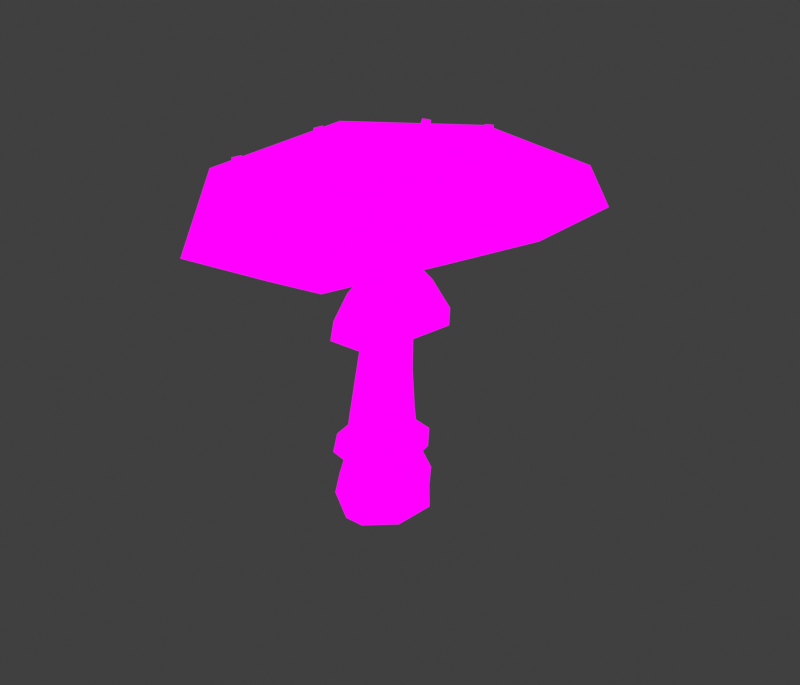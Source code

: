 # Source: Large_Fly_agaric.blend  (saved by Blender 4.1.24; exported with 4.5.12 LTS)
import bpy
from mathutils import Matrix  # noqa: F401  (used for matrix-valued properties, if any)

bpy.ops.wm.read_factory_settings(use_empty=True)
scene = bpy.context.scene
scene.name = 'Scene'

# ---- collections
col_collection = bpy.data.collections.new('Collection'); scene.collection.children.link(col_collection)

# ---- images (referenced by path relative to the original .blend; pixels are not part of the script)
import os
ASSET_DIR = os.environ.get("B2B_ASSET_DIR", "")  # directory of the original .blend (textures are referenced by path, not embedded)
HERE = os.path.dirname(os.path.abspath(__file__))  # packed textures are extracted next to this script under _unpacked/

def load_image(name, relpath, width, height, colorspace="sRGB"):
    """Load a texture the original file referenced (path relative to the .blend, or extracted next to this script)."""
    p = next((c for c in (os.path.join(HERE, relpath), os.path.join(ASSET_DIR, relpath)) if relpath and os.path.exists(c)), "")
    if p:
        img = bpy.data.images.load(p, check_existing=True)
        img.name = name
    else:  # same state as the original file: an image datablock whose file is absent (Cycles renders it pink)
        img = bpy.data.images.new(name, width, height)
        img.source = "FILE"
        img.filepath = "//" + (relpath or name)
    img.colorspace_settings.name = colorspace
    return img
img_img_8958_png_001 = load_image('IMG_8958.PNG.001', 'IMG_8958.PNG', 1024, 1024, 'sRGB')

# ---- materials (node trees are filled in below, after node groups)
mat_material_001 = bpy.data.materials.new('Material.001')
mat_material_001.use_transparent_shadow = False

# ---- material node trees
mat_material_001.use_nodes = True; mat_material_001.node_tree.nodes.clear()
_N = mat_material_001.node_tree.nodes; _L = mat_material_001.node_tree.links
n0 = _N.new('ShaderNodeBsdfPrincipled'); n0.name = 'Principled BSDF'; n0.location = (334, 138)
n0.inputs[2].default_value = 1.0
n1 = _N.new('ShaderNodeOutputMaterial'); n1.name = 'Material Output'; n1.location = (300, 300)
n2 = _N.new('ShaderNodeTexImage'); n2.name = 'Image Texture'; n2.location = (-328, 262)
n2.image = img_img_8958_png_001
_L.new(n2.outputs[0], n1.inputs[0])
n1.is_active_output = True

# ---- world
world_world = bpy.data.worlds.new('World'); scene.world = world_world
world_world.use_nodes = True; world_world.node_tree.nodes.clear()
_N = world_world.node_tree.nodes; _L = world_world.node_tree.links
n0 = _N.new('ShaderNodeOutputWorld'); n0.name = 'World Output'; n0.location = (300, 300)
n1 = _N.new('ShaderNodeBackground'); n1.name = 'Background'; n1.location = (10, 300)
n1.inputs[0].default_value = (0.05088, 0.05088, 0.05088, 1.0)
_L.new(n1.outputs[0], n0.inputs[0])
n0.is_active_output = True
world_world.color = (0.05088, 0.05088, 0.05088)
world_world.use_sun_shadow = False
world_world.sun_shadow_jitter_overblur = 0.0

# ---- meshes
me_cube_002 = bpy.data.meshes.new('Cube.002')
me_cube_002.from_pydata([(0.8483, 0.3864, -0.5798), (0.6749, 0.1515, 0.7799), (0.1625, -1.088, -0.5798), (0.142, -0.9939, 0.7799), (-0.1846, 0.9589, -0.5848), (-0.1975, 0.635, 0.7677), (-0.8705, -0.5154, -0.5848), (-0.7304, -0.5104, 0.7677), (0.2762, 0.4686, 4.28), (-0.06373, -0.2622, 4.195), (-0.2447, 0.7573, 4.217), (-0.5847, 0.02654, 4.14), (-0.7638, -0.1557, 2.422), (-0.3472, 0.7398, 2.429), (0.3498, 0.3535, 2.447), (-0.0668, -0.542, 2.438), (-0.5379, -1.169, 1.045), (0.5697, 0.2, 1.323), (0.8613, 0.2871, 1.054), (-0.7543, -0.4093, 1.308), (0.6067, -0.3811, -0.7435), (0.9043, 0.2946, 0.0715), (0.572, -0.5119, 0.7821), (0.1985, -1.223, 0.0715), (-0.435, -0.9341, -0.746), (-0.3941, -0.967, 0.7738), (-0.9011, -0.613, 0.0629), (-0.6405, 0.3101, -0.7485), (-0.6275, 0.1529, 0.7654), (-0.1953, 0.9041, 0.0629), (0.4011, 0.8631, -0.746), (0.3386, 0.6081, 0.7738), (0.2039, 0.04908, 4.25), (-0.3879, -0.2548, 4.151), (-0.5123, 0.4461, 4.169), (0.07953, 0.75, 4.262), (-0.682, -0.02993, 3.314), (-0.2876, 0.6702, 1.577), (0.2887, 0.4368, 3.399), (0.03851, -0.8047, 1.595), (-0.7662, -0.3587, 1.577), (-0.3104, 0.7688, 3.357), (0.5172, 0.2242, 1.595), (-0.08288, -0.362, 3.347), (-0.4934, -0.5167, 2.423), (0.07941, 0.7146, 2.438), (0.2722, -0.1667, 2.451), (-0.6862, 0.3645, 2.425), (-0.9813, -0.5712, 1.035), (0.1662, -1.207, 1.054), (0.073, -0.8678, 1.323), (-0.2862, 0.923, 1.035), (-0.2105, 0.7519, 4.905), (0.338, 0.448, 4.987), (-0.007817, -0.2953, 4.874), (-0.5563, 0.008655, 4.8), (0.7567, -0.5756, 0.05993), (-0.4845, -1.201, 0.0541), (-0.7544, 0.2619, 0.04828), (0.4867, 0.8869, 0.0541), (-0.02922, 0.02539, -1.09), (-0.6086, 0.4317, 3.331), (0.1427, 0.716, 4.974), (0.2153, -0.02489, 3.383), (0.05881, 0.7526, 3.386), (-0.4521, -0.3457, 3.319), (-0.4536, -0.7746, 1.586), (0.2045, 0.6401, 1.586), (0.4287, -0.3739, 1.598), (-0.6778, 0.2394, 1.574), (-0.2575, 0.6585, 1.308), (-0.3215, -0.2819, 4.826), (-0.4682, 0.4349, 4.848), (0.255, 0.03412, 4.953), (2.649, 1.372, 5.864), (2.691, 1.406, 7.116), (0.7565, -2.696, 5.631), (0.7992, -2.662, 6.879), (-0.6198, 3.188, 5.811), (-0.5771, 3.222, 7.106), (-2.512, -0.8794, 5.591), (-2.469, -0.8453, 6.855), (2.056, -0.8647, 5.939), (3.804, 1.856, 6.693), (2.108, -0.8232, 7.475), (1.101, -3.956, 6.593), (-1.09, -2.237, 5.194), (-1.038, -2.195, 6.69), (-3.57, -1.36, 6.7), (-1.929, 1.35, 5.686), (-1.877, 1.391, 7.341), (-0.8661, 4.452, 6.806), (1.217, 2.722, 5.647), (1.269, 2.763, 7.175), (3.333, -1.539, 7.02), (-1.745, -3.754, 5.982), (-3.099, 2.035, 7.021), (1.979, 4.25, 6.513), (0.6369, 0.4936, 6.073), (0.1255, 0.2918, 7.622), (0.2187, -0.4056, 5.946), (-0.08558, 0.8951, 5.98), (-0.5039, -0.004039, 5.854), (0.5059, -0.0007993, 6.038), (-0.1895, -0.3041, 5.843), (-0.3749, 0.4887, 5.922), (0.3205, 0.792, 5.998), (-0.4338, -0.8387, 1.315), (0.4179, 0.8852, 1.045), (0.2492, 0.6294, 1.315), (0.7289, -0.5793, 1.057), (0.4765, -0.4199, 1.326), (-0.8489, 0.2952, 1.032), (-0.661, 0.2106, 1.305), (-0.3834, 1.214, 4.365), (0.5964, 0.671, 4.482), (-0.02139, -0.6569, 4.318), (-1.001, -0.1139, 4.23), (0.2476, 1.15, 4.464), (-0.5818, -0.6329, 4.257), (-0.844, 0.6477, 4.295), (0.4481, -0.06837, 4.44), (-0.3791, 1.534, 3.691), (0.9807, 0.7806, 3.772), (0.1234, -1.062, 3.63), (-1.236, -0.3086, 3.584), (0.4966, 1.445, 3.777), (-0.6543, -1.029, 3.59), (-1.018, 0.7482, 3.649), (0.7749, -0.2455, 3.758), (-1.649, -3.108, 6.334), (-1.703, -3.224, 6.27), (-1.504, -3.188, 6.334), (-1.558, -3.304, 6.27), (-1.568, -3.13, 6.372), (-1.649, -3.303, 6.277), (-1.625, -2.96, 6.048), (-1.679, -3.076, 5.984), (-1.409, -3.08, 6.048), (-1.463, -3.196, 5.984), (-1.487, -2.954, 6.085), (-1.602, -3.202, 5.948), (0.1671, -0.4149, 7.508), (0.1141, -0.5395, 7.46), (0.3173, -0.4818, 7.49), (0.2643, -0.6064, 7.442), (0.2536, -0.4266, 7.534), (0.1749, -0.6117, 7.463), (0.1491, -0.2905, 7.213), (0.09613, -0.4151, 7.165), (0.3726, -0.3901, 7.186), (0.3196, -0.5147, 7.138), (0.2908, -0.27, 7.226), (0.178, -0.5352, 7.124), (-0.1118, 0.5782, 7.664), (-0.1734, 0.449, 7.665), (0.03212, 0.4959, 7.675), (-0.02951, 0.3667, 7.676), (-0.02585, 0.5691, 7.695), (-0.1174, 0.3772, 7.696), (-0.1344, 0.5897, 7.343), (-0.196, 0.4605, 7.343), (0.07979, 0.4672, 7.36), (0.01815, 0.338, 7.36), (0.007484, 0.6014, 7.351), (-0.1237, 0.3263, 7.352), (-0.7713, -0.3974, 7.376), (-0.8227, -0.5242, 7.332), (-0.6196, -0.4568, 7.346), (-0.671, -0.5835, 7.301), (-0.6829, -0.4048, 7.395), (-0.7591, -0.5931, 7.329), (-0.8103, -0.2761, 7.084), (-0.8616, -0.4028, 7.039), (-0.5845, -0.3644, 7.038), (-0.6359, -0.4911, 6.994), (-0.6684, -0.2487, 7.086), (-0.7777, -0.5185, 6.992), (0.1382, -3.116, 6.726), (0.07643, -3.232, 6.671), (0.2766, -3.209, 6.731), (0.2149, -3.325, 6.675), (0.2174, -3.143, 6.765), (0.1257, -3.315, 6.683), (0.1675, -2.989, 6.431), (0.1058, -3.105, 6.375), (0.3736, -3.128, 6.438), (0.3119, -3.244, 6.382), (0.3054, -2.993, 6.466), (0.174, -3.24, 6.347), (-0.2844, -2.553, 6.802), (-0.3406, -2.676, 6.754), (-0.1388, -2.633, 6.803), (-0.195, -2.755, 6.754), (-0.2016, -2.571, 6.838), (-0.285, -2.753, 6.766), (-0.2745, -2.437, 6.502), (-0.3307, -2.559, 6.453), (-0.05779, -2.555, 6.503), (-0.114, -2.678, 6.454), (-0.1344, -2.427, 6.53), (-0.254, -2.688, 6.426), (1.628, -1.405, 7.374), (1.567, -1.528, 7.335), (1.772, -1.476, 7.33), (1.712, -1.6, 7.29), (1.716, -1.419, 7.385), (1.626, -1.602, 7.326), (1.577, -1.281, 7.086), (1.516, -1.404, 7.047), (1.792, -1.387, 7.02), (1.732, -1.51, 6.981), (1.719, -1.264, 7.075), (1.59, -1.527, 6.992), (1.832, -2.733, 6.907), (1.772, -2.858, 6.871), (1.977, -2.81, 6.881), (1.917, -2.935, 6.845), (1.919, -2.748, 6.927), (1.83, -2.934, 6.874), (1.818, -2.687, 6.777), (1.758, -2.812, 6.741), (1.994, -2.78, 6.746), (1.934, -2.905, 6.71), (1.929, -2.69, 6.789), (1.823, -2.91, 6.725), (2.529, -2.035, 7.08), (2.479, -2.168, 7.056), (2.676, -2.084, 7.011), (2.626, -2.216, 6.987), (2.62, -2.034, 7.075), (2.546, -2.231, 7.039), (2.426, -1.942, 6.802), (2.423, -2.117, 6.903), (2.659, -2.045, 6.84), (2.603, -2.164, 6.832), (2.589, -1.962, 6.904), (2.497, -2.206, 6.86), (2.035, -2.079, 7.081), (1.972, -2.202, 7.045), (2.178, -2.158, 7.052), (2.116, -2.282, 7.016), (2.122, -2.096, 7.1), (2.029, -2.279, 7.046), (2.002, -1.969, 6.783), (1.939, -2.092, 6.747), (2.215, -2.087, 6.74), (2.153, -2.211, 6.704), (2.144, -1.958, 6.782), (2.011, -2.221, 6.705), (3.185, 1.016, 7.078), (3.122, 0.8921, 7.114), (3.314, 0.9189, 7.023), (3.252, 0.7955, 7.059), (3.273, 0.9994, 7.065), (3.18, 0.8161, 7.119), (3.055, 1.011, 6.795), (2.993, 0.8872, 6.831), (3.248, 0.8667, 6.713), (3.185, 0.7433, 6.75), (3.187, 1.008, 6.734), (3.054, 0.7456, 6.811), (2.34, 0.0516, 7.405), (2.283, -0.07591, 7.437), (2.486, -0.02829, 7.396), (2.428, -0.1558, 7.428), (2.43, 0.04708, 7.418), (2.344, -0.1423, 7.464), (2.266, 0.01422, 7.096), (2.208, -0.1133, 7.128), (2.482, -0.1047, 7.083), (2.424, -0.2322, 7.114), (2.407, 0.02673, 7.072), (2.284, -0.2447, 7.139), (1.569, 2.295, 7.268), (1.509, 2.169, 7.303), (1.711, 2.21, 7.255), (1.652, 2.084, 7.29), (1.658, 2.288, 7.278), (1.57, 2.101, 7.329), (1.486, 2.256, 6.962), (1.427, 2.13, 6.997), (1.699, 2.13, 6.943), (1.639, 2.004, 6.977), (1.626, 2.264, 6.933), (1.499, 1.996, 7.006), (2.935, 2.73, 6.765), (2.889, 2.61, 6.829), (3.085, 2.662, 6.759), (3.039, 2.542, 6.822), (3.026, 2.735, 6.769), (2.957, 2.556, 6.864), (2.839, 2.557, 6.545), (2.793, 2.499, 6.544), (3.05, 2.419, 6.513), (3.016, 2.398, 6.534), (2.967, 2.526, 6.508), (2.878, 2.38, 6.575), (3.148, -0.5733, 7.144), (3.09, -0.7017, 7.172), (3.287, -0.6566, 7.097), (3.229, -0.785, 7.125), (3.237, -0.5817, 7.138), (3.152, -0.7725, 7.179), (3.035, -0.5786, 6.851), (2.977, -0.7071, 6.879), (3.241, -0.7027, 6.782), (3.184, -0.8311, 6.81), (3.17, -0.5682, 6.801), (3.048, -0.8415, 6.86), (-1.563, 3.219, 7.055), (-1.627, 3.097, 7.093), (-1.421, 3.137, 7.085), (-1.485, 3.015, 7.123), (-1.476, 3.215, 7.085), (-1.571, 3.034, 7.141), (-1.601, 3.144, 6.743), (-1.665, 3.022, 6.781), (-1.389, 3.021, 6.789), (-1.453, 2.899, 6.827), (-1.459, 3.151, 6.745), (-1.595, 2.892, 6.825), (-0.2881, 3.785, 7.057), (-0.349, 3.658, 7.084), (-0.1434, 3.705, 7.077), (-0.2043, 3.578, 7.103), (-0.2007, 3.781, 7.085), (-0.2912, 3.592, 7.124), (-0.3263, 3.739, 6.741), (-0.3872, 3.612, 6.767), (-0.1109, 3.621, 6.769), (-0.1718, 3.494, 6.796), (-0.1842, 3.751, 6.74), (-0.3139, 3.481, 6.796), (-2.064, -0.7309, 7.028), (-2.12, -0.8559, 6.985), (-1.918, -0.8081, 7.03), (-1.973, -0.9331, 6.987), (-1.981, -0.746, 7.063), (-2.063, -0.9317, 6.999), (-2.059, -0.626, 6.723), (-2.115, -0.751, 6.68), (-1.841, -0.7409, 6.726), (-1.896, -0.8659, 6.683), (-1.919, -0.6129, 6.749), (-2.037, -0.879, 6.657), (-2.958, 1.267, 7.091), (-3.016, 1.138, 7.073), (-2.814, 1.188, 7.116), (-2.872, 1.058, 7.098), (-2.875, 1.258, 7.132), (-2.962, 1.065, 7.106), (-2.948, 1.306, 6.771), (-3.006, 1.176, 6.753), (-2.734, 1.188, 6.808), (-2.792, 1.058, 6.79), (-2.808, 1.32, 6.799), (-2.932, 1.044, 6.762), (-3.374, -0.7203, 6.834), (-3.435, -0.8492, 6.822), (-3.232, -0.8037, 6.861), (-3.293, -0.9326, 6.849), (-3.291, -0.7312, 6.875), (-3.382, -0.9227, 6.857), (-3.372, -0.7131, 6.748), (-3.433, -0.8419, 6.736), (-3.211, -0.8073, 6.779), (-3.272, -0.9362, 6.766), (-3.274, -0.7182, 6.786), (-3.375, -0.9318, 6.765)], [], [(0, 21, 56, 20), (21, 1, 22, 56), (56, 22, 3, 23), (20, 56, 23, 2), (2, 23, 57, 24), (23, 3, 25, 57), (57, 25, 7, 26), (24, 57, 26, 6), (6, 26, 58, 27), (26, 7, 28, 58), (58, 28, 5, 29), (27, 58, 29, 4), (4, 29, 59, 30), (29, 5, 31, 59), (59, 31, 1, 21), (30, 59, 21, 0), (2, 24, 60, 20), (24, 6, 27, 60), (60, 27, 4, 30), (20, 60, 30, 0), (13, 47, 61, 41), (47, 12, 36, 61), (61, 36, 11, 34), (41, 61, 34, 10), (8, 35, 62, 53), (35, 10, 52, 62), (102, 55, 71, 104), (112, 48, 19, 113), (15, 46, 63, 43), (46, 14, 38, 63), (63, 38, 8, 32), (43, 63, 32, 9), (14, 45, 64, 38), (45, 13, 41, 64), (64, 41, 10, 35), (38, 64, 35, 8), (12, 44, 65, 36), (44, 15, 43, 65), (65, 43, 9, 33), (36, 65, 33, 11), (19, 107, 66, 40), (107, 50, 39, 66), (66, 39, 15, 44), (40, 66, 44, 12), (17, 109, 67, 42), (109, 70, 37, 67), (67, 37, 13, 45), (42, 67, 45, 14), (50, 111, 68, 39), (111, 17, 42, 68), (68, 42, 14, 46), (39, 68, 46, 15), (70, 113, 69, 37), (113, 19, 40, 69), (69, 40, 12, 47), (37, 69, 47, 13), (101, 52, 72, 105), (106, 98, 53, 62), (5, 28, 112, 51), (100, 104, 71, 54), (11, 33, 71, 55), (33, 9, 54, 71), (98, 103, 73, 53), (102, 105, 72, 55), (10, 34, 72, 52), (34, 11, 55, 72), (52, 101, 106, 62), (100, 54, 73, 103), (9, 32, 73, 54), (32, 8, 53, 73), (51, 112, 113, 70), (28, 7, 48, 112), (74, 83, 94, 82), (83, 75, 84, 94), (94, 84, 77, 85), (82, 94, 85, 76), (76, 85, 95, 86), (85, 77, 87, 95), (95, 87, 81, 88), (86, 95, 88, 80), (80, 88, 96, 89), (88, 81, 90, 96), (96, 90, 79, 91), (89, 96, 91, 78), (78, 91, 97, 92), (91, 79, 93, 97), (97, 93, 75, 83), (92, 97, 83, 74), (86, 80, 102, 104), (80, 89, 105, 102), (78, 92, 106, 101), (74, 82, 103, 98), (81, 87, 99, 90), (87, 77, 84, 99), (99, 84, 75, 93), (90, 99, 93, 79), (82, 76, 100, 103), (92, 74, 98, 106), (76, 86, 104, 100), (89, 78, 101, 105), (22, 1, 18, 110), (110, 18, 17, 111), (3, 22, 110, 49), (49, 110, 111, 50), (31, 5, 51, 108), (108, 51, 70, 109), (1, 31, 108, 18), (18, 108, 109, 17), (25, 3, 49, 16), (16, 49, 50, 107), (7, 25, 16, 48), (48, 16, 107, 19), (73, 54, 116, 121), (62, 53, 115, 118), (53, 73, 121, 115), (52, 62, 118, 114), (72, 52, 114, 120), (55, 72, 120, 117), (71, 55, 117, 119), (54, 71, 119, 116), (114, 118, 126, 122), (121, 116, 124, 129), (120, 114, 122, 128), (119, 117, 125, 127), (118, 115, 123, 126), (115, 121, 129, 123), (117, 120, 128, 125), (116, 119, 127, 124), (134, 132, 133, 135), (130, 134, 135, 131), (131, 135, 141, 137), (133, 132, 138, 139), (130, 131, 137, 136), (132, 134, 140, 138), (135, 133, 139, 141), (134, 130, 136, 140), (146, 144, 145, 147), (142, 146, 147, 143), (143, 147, 153, 149), (145, 144, 150, 151), (142, 143, 149, 148), (144, 146, 152, 150), (147, 145, 151, 153), (146, 142, 148, 152), (158, 156, 157, 159), (154, 158, 159, 155), (155, 159, 165, 161), (157, 156, 162, 163), (154, 155, 161, 160), (156, 158, 164, 162), (159, 157, 163, 165), (158, 154, 160, 164), (170, 168, 169, 171), (166, 170, 171, 167), (167, 171, 177, 173), (169, 168, 174, 175), (166, 167, 173, 172), (168, 170, 176, 174), (171, 169, 175, 177), (170, 166, 172, 176), (182, 180, 181, 183), (178, 182, 183, 179), (179, 183, 189, 185), (181, 180, 186, 187), (178, 179, 185, 184), (180, 182, 188, 186), (183, 181, 187, 189), (182, 178, 184, 188), (194, 192, 193, 195), (190, 194, 195, 191), (191, 195, 201, 197), (193, 192, 198, 199), (190, 191, 197, 196), (192, 194, 200, 198), (195, 193, 199, 201), (194, 190, 196, 200), (206, 204, 205, 207), (202, 206, 207, 203), (203, 207, 213, 209), (205, 204, 210, 211), (202, 203, 209, 208), (204, 206, 212, 210), (207, 205, 211, 213), (206, 202, 208, 212), (218, 216, 217, 219), (214, 218, 219, 215), (215, 219, 225, 221), (217, 216, 222, 223), (214, 215, 221, 220), (216, 218, 224, 222), (219, 217, 223, 225), (218, 214, 220, 224), (230, 228, 229, 231), (226, 230, 231, 227), (227, 231, 237, 233), (229, 228, 234, 235), (226, 227, 233, 232), (228, 230, 236, 234), (231, 229, 235, 237), (230, 226, 232, 236), (242, 240, 241, 243), (238, 242, 243, 239), (239, 243, 249, 245), (241, 240, 246, 247), (238, 239, 245, 244), (240, 242, 248, 246), (243, 241, 247, 249), (242, 238, 244, 248), (254, 252, 253, 255), (250, 254, 255, 251), (251, 255, 261, 257), (253, 252, 258, 259), (250, 251, 257, 256), (252, 254, 260, 258), (255, 253, 259, 261), (254, 250, 256, 260), (266, 264, 265, 267), (262, 266, 267, 263), (263, 267, 273, 269), (265, 264, 270, 271), (262, 263, 269, 268), (264, 266, 272, 270), (267, 265, 271, 273), (266, 262, 268, 272), (278, 276, 277, 279), (274, 278, 279, 275), (275, 279, 285, 281), (277, 276, 282, 283), (274, 275, 281, 280), (276, 278, 284, 282), (279, 277, 283, 285), (278, 274, 280, 284), (290, 288, 289, 291), (286, 290, 291, 287), (287, 291, 297, 293), (289, 288, 294, 295), (286, 287, 293, 292), (288, 290, 296, 294), (291, 289, 295, 297), (290, 286, 292, 296), (302, 300, 301, 303), (298, 302, 303, 299), (299, 303, 309, 305), (301, 300, 306, 307), (298, 299, 305, 304), (300, 302, 308, 306), (303, 301, 307, 309), (302, 298, 304, 308), (314, 312, 313, 315), (310, 314, 315, 311), (311, 315, 321, 317), (313, 312, 318, 319), (310, 311, 317, 316), (312, 314, 320, 318), (315, 313, 319, 321), (314, 310, 316, 320), (326, 324, 325, 327), (322, 326, 327, 323), (323, 327, 333, 329), (325, 324, 330, 331), (322, 323, 329, 328), (324, 326, 332, 330), (327, 325, 331, 333), (326, 322, 328, 332), (338, 336, 337, 339), (334, 338, 339, 335), (335, 339, 345, 341), (337, 336, 342, 343), (334, 335, 341, 340), (336, 338, 344, 342), (339, 337, 343, 345), (338, 334, 340, 344), (350, 348, 349, 351), (346, 350, 351, 347), (347, 351, 357, 353), (349, 348, 354, 355), (346, 347, 353, 352), (348, 350, 356, 354), (351, 349, 355, 357), (350, 346, 352, 356), (362, 360, 361, 363), (358, 362, 363, 359), (359, 363, 369, 365), (361, 360, 366, 367), (358, 359, 365, 364), (360, 362, 368, 366), (363, 361, 367, 369), (362, 358, 364, 368)])
_uv = me_cube_002.uv_layers.new(name='UVMap')
_uv.uv.foreach_set('vector', [0.07686, 0.6708, 0.07771, 0.7023, 0.09106, 0.7017, 0.0895, 0.6629, 0.07771, 0.7023, 0.0815, 0.7365, 0.0916, 0.7366, 0.09106, 0.7017, 0.09106, 0.7017, 0.0916, 0.7366, 0.1017, 0.7365, 0.1045, 0.7023, 0.0895, 0.6629, 0.09106, 0.7017, 0.1045, 0.7023, 0.1029, 0.6708, 0.1029, 0.6708, 0.1045, 0.7023, 0.1095, 0.7014, 0.1053, 0.6628, 0.1045, 0.7023, 0.1017, 0.7365, 0.1055, 0.7362, 0.1095, 0.7014, 0.1095, 0.7014, 0.1055, 0.7362, 0.1017, 0.7359, 0.1045, 0.7019, 0.1053, 0.6628, 0.1095, 0.7014, 0.1045, 0.7019, 0.1029, 0.6706, 0.1029, 0.6706, 0.1045, 0.7019, 0.09106, 0.7011, 0.0895, 0.6627, 0.1045, 0.7019, 0.1017, 0.7359, 0.0916, 0.7358, 0.09106, 0.7011, 0.09106, 0.7011, 0.0916, 0.7358, 0.0815, 0.7359, 0.07771, 0.7019, 0.0895, 0.6627, 0.09106, 0.7011, 0.07771, 0.7019, 0.07686, 0.6706, 0.07686, 0.6706, 0.07771, 0.7019, 0.07266, 0.7014, 0.07365, 0.6628, 0.07771, 0.7019, 0.0815, 0.7359, 0.07772, 0.7362, 0.07266, 0.7014, 0.07266, 0.7014, 0.07772, 0.7362, 0.0815, 0.7365, 0.07771, 0.7023, 0.07365, 0.6628, 0.07266, 0.7014, 0.07771, 0.7023, 0.07686, 0.6708, 0.1029, 0.6708, 0.1053, 0.6628, 0.08874, 0.6462, 0.0895, 0.6629, 0.1053, 0.6628, 0.1029, 0.6706, 0.0895, 0.6627, 0.08874, 0.6462, 0.08874, 0.6462, 0.0895, 0.6627, 0.07686, 0.6706, 0.07365, 0.6628, 0.0895, 0.6629, 0.08874, 0.6462, 0.07365, 0.6628, 0.07686, 0.6708, 0.0812, 0.8161, 0.08909, 0.8159, 0.08755, 0.8596, 0.08051, 0.8608, 0.08909, 0.8159, 0.09699, 0.8157, 0.09459, 0.8588, 0.08755, 0.8596, 0.08755, 0.8596, 0.09459, 0.8588, 0.09304, 0.8986, 0.0866, 0.9, 0.08051, 0.8608, 0.08755, 0.8596, 0.0866, 0.9, 0.08016, 0.9023, 0.08016, 0.9054, 0.07774, 0.9045, 0.07772, 0.9389, 0.07997, 0.9395, 0.07774, 0.9045, 0.08016, 0.9023, 0.07997, 0.9356, 0.07772, 0.9389, 0.09284, 0.9814, 0.09307, 0.9305, 0.09532, 0.9317, 0.09461, 0.9808, 0.09133, 0.7486, 0.1045, 0.7488, 0.1005, 0.7619, 0.09106, 0.7618, 0.09699, 0.8165, 0.08909, 0.8171, 0.08755, 0.8621, 0.09459, 0.8603, 0.08909, 0.8171, 0.0812, 0.8169, 0.08051, 0.8629, 0.08755, 0.8621, 0.08755, 0.8621, 0.08051, 0.8629, 0.08016, 0.9054, 0.0866, 0.9039, 0.09459, 0.8603, 0.08755, 0.8621, 0.0866, 0.9039, 0.09304, 0.9013, 0.0812, 0.8169, 0.07824, 0.8165, 0.07786, 0.8622, 0.08051, 0.8629, 0.07824, 0.8165, 0.0812, 0.8161, 0.08051, 0.8608, 0.07786, 0.8622, 0.07786, 0.8622, 0.08051, 0.8608, 0.08016, 0.9023, 0.07774, 0.9045, 0.08051, 0.8629, 0.07786, 0.8622, 0.07774, 0.9045, 0.08016, 0.9054, 0.09699, 0.8157, 0.09995, 0.8157, 0.09723, 0.859, 0.09459, 0.8588, 0.09995, 0.8157, 0.09699, 0.8165, 0.09459, 0.8603, 0.09723, 0.859, 0.09723, 0.859, 0.09459, 0.8603, 0.09304, 0.9013, 0.09546, 0.8991, 0.09459, 0.8588, 0.09723, 0.859, 0.09546, 0.8991, 0.09304, 0.8986, 0.1005, 0.7619, 0.104, 0.7623, 0.1033, 0.7754, 0.09986, 0.7749, 0.104, 0.7623, 0.1005, 0.7627, 0.09986, 0.7758, 0.1033, 0.7754, 0.1033, 0.7754, 0.09986, 0.7758, 0.09699, 0.8165, 0.09995, 0.8157, 0.09986, 0.7749, 0.1033, 0.7754, 0.09995, 0.8157, 0.09699, 0.8157, 0.08164, 0.7627, 0.07811, 0.7623, 0.07831, 0.7754, 0.08171, 0.7758, 0.07811, 0.7623, 0.08164, 0.7619, 0.08171, 0.7749, 0.07831, 0.7754, 0.07831, 0.7754, 0.08171, 0.7749, 0.0812, 0.8161, 0.07824, 0.8165, 0.08171, 0.7758, 0.07831, 0.7754, 0.07824, 0.8165, 0.0812, 0.8169, 0.1005, 0.7627, 0.09106, 0.7628, 0.09078, 0.7759, 0.09986, 0.7758, 0.09106, 0.7628, 0.08164, 0.7627, 0.08171, 0.7758, 0.09078, 0.7759, 0.09078, 0.7759, 0.08171, 0.7758, 0.0812, 0.8169, 0.08909, 0.8171, 0.09986, 0.7758, 0.09078, 0.7759, 0.08909, 0.8171, 0.09699, 0.8165, 0.08164, 0.7619, 0.09106, 0.7618, 0.09078, 0.7748, 0.08171, 0.7749, 0.09106, 0.7618, 0.1005, 0.7619, 0.09986, 0.7749, 0.09078, 0.7748, 0.09078, 0.7748, 0.09986, 0.7749, 0.09699, 0.8157, 0.08909, 0.8159, 0.08171, 0.7749, 0.09078, 0.7748, 0.08909, 0.8159, 0.0812, 0.8161, 0.07699, 0.9874, 0.07997, 0.9356, 0.08641, 0.9328, 0.08493, 0.9846, 0.07528, 0.9883, 0.077, 0.9919, 0.07997, 0.9395, 0.07772, 0.9389, 0.0815, 0.7359, 0.0916, 0.7358, 0.09133, 0.7486, 0.07816, 0.7488, 0.09286, 0.9858, 0.09461, 0.9808, 0.09532, 0.9317, 0.09307, 0.934, 0.09304, 0.8986, 0.09546, 0.8991, 0.09532, 0.9317, 0.09307, 0.9305, 0.09546, 0.8991, 0.09304, 0.9013, 0.09307, 0.934, 0.09532, 0.9317, 0.077, 0.9919, 0.08495, 0.9902, 0.08641, 0.9378, 0.07997, 0.9395, 0.09284, 0.9814, 0.08493, 0.9846, 0.08641, 0.9328, 0.09307, 0.9305, 0.08016, 0.9023, 0.0866, 0.9, 0.08641, 0.9328, 0.07997, 0.9356, 0.0866, 0.9, 0.09304, 0.8986, 0.09307, 0.9305, 0.08641, 0.9328, 0.07997, 0.9356, 0.07699, 0.9874, 0.07528, 0.9883, 0.07772, 0.9389, 0.09286, 0.9858, 0.09307, 0.934, 0.08641, 0.9378, 0.08495, 0.9902, 0.09304, 0.9013, 0.0866, 0.9039, 0.08641, 0.9378, 0.09307, 0.934, 0.0866, 0.9039, 0.08016, 0.9054, 0.07997, 0.9395, 0.08641, 0.9378, 0.07816, 0.7488, 0.09133, 0.7486, 0.09106, 0.7618, 0.08164, 0.7619, 0.0916, 0.7358, 0.1017, 0.7359, 0.1045, 0.7488, 0.09133, 0.7486, 0.1024, 0.9871, 0.1058, 0.7808, 0.09367, 0.7808, 0.09376, 0.7914, 0.04597, 0.9172, 0.04209, 0.8847, 0.03257, 0.8663, 0.03253, 0.8842, 0.03253, 0.8842, 0.03257, 0.8663, 0.02203, 0.8704, 0.01874, 0.9027, 0.09376, 0.7914, 0.09367, 0.7808, 0.0816, 0.7808, 0.08547, 0.9871, 0.08547, 0.9871, 0.0816, 0.7808, 0.07706, 0.7808, 0.0836, 0.9871, 0.01874, 0.9027, 0.02203, 0.8704, 0.01849, 0.9097, 0.01018, 0.9813, 0.01018, 0.9813, 0.01849, 0.9097, 0.01822, 0.9183, 0.01045, 0.9813, 0.0836, 0.9871, 0.07706, 0.7808, 0.08162, 0.7808, 0.08548, 0.9871, 0.08548, 0.9871, 0.08162, 0.7808, 0.0937, 0.7808, 0.09392, 0.9871, 0.01045, 0.9813, 0.01822, 0.9183, 0.03221, 0.8873, 0.03218, 0.9813, 0.03218, 0.9813, 0.03221, 0.8873, 0.04679, 0.9123, 0.05392, 0.9813, 0.09392, 0.9871, 0.0937, 0.7808, 0.1058, 0.7808, 0.1024, 0.9871, 0.1024, 0.9871, 0.1058, 0.7808, 0.1103, 0.7808, 0.1042, 0.9871, 0.05392, 0.9813, 0.04679, 0.9123, 0.04618, 0.8929, 0.05461, 0.9813, 0.05461, 0.9813, 0.04618, 0.8929, 0.04209, 0.8847, 0.04597, 0.9172, 0.1042, 0.9871, 0.1103, 0.7808, 0.1058, 0.7808, 0.1024, 0.9871, 0.0836, 0.9871, 0.08548, 0.9871, 0.09192, 0.7914, 0.0915, 0.7914, 0.08548, 0.9871, 0.09392, 0.9871, 0.09378, 0.7914, 0.09192, 0.7914, 0.1024, 0.9871, 0.1042, 0.9871, 0.09606, 0.7914, 0.09566, 0.7914, 0.1024, 0.9871, 0.09376, 0.7914, 0.09378, 0.7914, 0.09565, 0.7914, 0.01822, 0.9183, 0.01849, 0.9097, 0.03248, 0.6701, 0.03221, 0.8873, 0.01849, 0.9097, 0.02203, 0.8704, 0.03257, 0.8663, 0.03481, 0.6616, 0.03481, 0.6616, 0.03257, 0.8663, 0.04209, 0.8847, 0.04618, 0.8929, 0.03221, 0.8873, 0.03248, 0.6701, 0.04618, 0.8929, 0.04679, 0.9123, 0.09376, 0.7914, 0.08547, 0.9871, 0.09192, 0.7914, 0.09378, 0.7914, 0.1042, 0.9871, 0.1024, 0.9871, 0.09565, 0.7914, 0.09606, 0.7914, 0.08547, 0.9871, 0.0836, 0.9871, 0.0915, 0.7914, 0.09192, 0.7914, 0.09392, 0.9871, 0.1024, 0.9871, 0.09566, 0.7914, 0.09378, 0.7914, 0.0916, 0.7366, 0.0815, 0.7365, 0.07816, 0.7497, 0.09133, 0.7499, 0.09133, 0.7499, 0.07816, 0.7497, 0.08164, 0.7627, 0.09106, 0.7628, 0.1017, 0.7365, 0.0916, 0.7366, 0.09133, 0.7499, 0.1045, 0.7497, 0.1045, 0.7497, 0.09133, 0.7499, 0.09106, 0.7628, 0.1005, 0.7627, 0.07772, 0.7362, 0.0815, 0.7359, 0.07816, 0.7488, 0.07321, 0.7492, 0.07321, 0.7492, 0.07816, 0.7488, 0.08164, 0.7619, 0.07811, 0.7623, 0.0815, 0.7365, 0.07772, 0.7362, 0.07321, 0.7492, 0.07816, 0.7497, 0.07816, 0.7497, 0.07321, 0.7492, 0.07811, 0.7623, 0.08164, 0.7627, 0.1055, 0.7362, 0.1017, 0.7365, 0.1045, 0.7497, 0.1094, 0.7492, 0.1094, 0.7492, 0.1045, 0.7497, 0.1005, 0.7627, 0.104, 0.7623, 0.1017, 0.7359, 0.1055, 0.7362, 0.1094, 0.7492, 0.1045, 0.7488, 0.1045, 0.7488, 0.1094, 0.7492, 0.104, 0.7623, 0.1005, 0.7619, 0.09082, 0.9639, 0.09657, 0.9639, 0.101, 0.8395, 0.09077, 0.8395, 0.08332, 0.9639, 0.08526, 0.9639, 0.08083, 0.8395, 0.07737, 0.8395, 0.08526, 0.9639, 0.09082, 0.9639, 0.09077, 0.8395, 0.08083, 0.8395, 0.08526, 0.9639, 0.08332, 0.9639, 0.07737, 0.8395, 0.08083, 0.8395, 0.09082, 0.9639, 0.08526, 0.9639, 0.08083, 0.8395, 0.09077, 0.8395, 0.09657, 0.9639, 0.09082, 0.9639, 0.09077, 0.8395, 0.101, 0.8395, 0.09851, 0.9639, 0.09657, 0.9639, 0.101, 0.8395, 0.1045, 0.8395, 0.09657, 0.9639, 0.09851, 0.9639, 0.1045, 0.8395, 0.101, 0.8395, 0.08083, 0.8395, 0.07737, 0.8395, 0.07213, 0.6833, 0.07693, 0.6833, 0.09077, 0.8395, 0.101, 0.8395, 0.105, 0.6833, 0.09072, 0.6833, 0.09077, 0.8395, 0.08083, 0.8395, 0.07693, 0.6833, 0.09072, 0.6833, 0.1045, 0.8395, 0.101, 0.8395, 0.105, 0.6833, 0.1098, 0.6833, 0.07737, 0.8395, 0.08083, 0.8395, 0.07693, 0.6833, 0.07213, 0.6833, 0.08083, 0.8395, 0.09077, 0.8395, 0.09072, 0.6833, 0.07693, 0.6833, 0.101, 0.8395, 0.09077, 0.8395, 0.09072, 0.6833, 0.105, 0.6833, 0.101, 0.8395, 0.1045, 0.8395, 0.1098, 0.6833, 0.105, 0.6833, 0.07894, 0.9926, 0.08379, 0.9692, 0.1038, 0.9692, 0.1086, 0.9926, 0.08379, 0.9692, 0.07894, 0.9926, 0.1086, 0.9926, 0.1038, 0.9692, 0.1038, 0.9692, 0.1086, 0.9926, 0.1151, 0.6726, 0.1038, 0.6726, 0.1038, 0.9692, 0.08379, 0.9692, 0.08379, 0.6726, 0.1038, 0.6726, 0.08379, 0.9692, 0.1038, 0.9692, 0.1038, 0.6726, 0.08379, 0.6726, 0.08379, 0.9692, 0.07894, 0.9926, 0.0725, 0.6726, 0.08379, 0.6726, 0.1086, 0.9926, 0.1038, 0.9692, 0.1038, 0.6726, 0.1151, 0.6726, 0.07894, 0.9926, 0.08379, 0.9692, 0.08379, 0.6726, 0.0725, 0.6726, 0.07894, 0.9926, 0.08379, 0.9692, 0.1038, 0.9692, 0.1086, 0.9926, 0.08379, 0.9692, 0.07894, 0.9926, 0.1086, 0.9926, 0.1038, 0.9692, 0.1038, 0.9692, 0.1086, 0.9926, 0.1151, 0.6726, 0.1038, 0.6726, 0.1038, 0.9692, 0.08379, 0.9692, 0.08379, 0.6726, 0.1038, 0.6726, 0.08379, 0.9692, 0.1038, 0.9692, 0.1038, 0.6726, 0.08379, 0.6726, 0.08379, 0.9692, 0.07894, 0.9926, 0.0725, 0.6726, 0.08379, 0.6726, 0.1086, 0.9926, 0.1038, 0.9692, 0.1038, 0.6726, 0.1151, 0.6726, 0.07894, 0.9926, 0.08379, 0.9692, 0.08379, 0.6726, 0.0725, 0.6726, 0.07894, 0.9926, 0.08379, 0.9692, 0.1038, 0.9692, 0.1086, 0.9926, 0.08379, 0.9692, 0.07894, 0.9926, 0.1086, 0.9926, 0.1038, 0.9692, 0.1038, 0.9692, 0.1086, 0.9926, 0.1151, 0.6726, 0.1038, 0.6726, 0.1038, 0.9692, 0.08379, 0.9692, 0.08379, 0.6726, 0.1038, 0.6726, 0.08379, 0.9692, 0.1038, 0.9692, 0.1038, 0.6726, 0.08379, 0.6726, 0.08379, 0.9692, 0.07894, 0.9926, 0.0725, 0.6726, 0.08379, 0.6726, 0.1086, 0.9926, 0.1038, 0.9692, 0.1038, 0.6726, 0.1151, 0.6726, 0.07894, 0.9926, 0.08379, 0.9692, 0.08379, 0.6726, 0.0725, 0.6726, 0.07894, 0.9926, 0.08379, 0.9692, 0.1038, 0.9692, 0.1086, 0.9926, 0.08379, 0.9692, 0.07894, 0.9926, 0.1086, 0.9926, 0.1038, 0.9692, 0.1038, 0.9692, 0.1086, 0.9926, 0.1151, 0.6726, 0.1038, 0.6726, 0.1038, 0.9692, 0.08379, 0.9692, 0.08379, 0.6726, 0.1038, 0.6726, 0.08379, 0.9692, 0.1038, 0.9692, 0.1038, 0.6726, 0.08379, 0.6726, 0.08379, 0.9692, 0.07894, 0.9926, 0.0725, 0.6726, 0.08379, 0.6726, 0.1086, 0.9926, 0.1038, 0.9692, 0.1038, 0.6726, 0.1151, 0.6726, 0.07894, 0.9926, 0.08379, 0.9692, 0.08379, 0.6726, 0.0725, 0.6726, 0.07894, 0.9926, 0.08379, 0.9692, 0.1038, 0.9692, 0.1086, 0.9926, 0.08379, 0.9692, 0.07894, 0.9926, 0.1086, 0.9926, 0.1038, 0.9692, 0.1038, 0.9692, 0.1086, 0.9926, 0.1151, 0.6726, 0.1038, 0.6726, 0.1038, 0.9692, 0.08379, 0.9692, 0.08379, 0.6726, 0.1038, 0.6726, 0.08379, 0.9692, 0.1038, 0.9692, 0.1038, 0.6726, 0.08379, 0.6726, 0.08379, 0.9692, 0.07894, 0.9926, 0.0725, 0.6726, 0.08379, 0.6726, 0.1086, 0.9926, 0.1038, 0.9692, 0.1038, 0.6726, 0.1151, 0.6726, 0.07894, 0.9926, 0.08379, 0.9692, 0.08379, 0.6726, 0.0725, 0.6726, 0.07894, 0.9926, 0.08379, 0.9692, 0.1038, 0.9692, 0.1086, 0.9926, 0.08379, 0.9692, 0.07894, 0.9926, 0.1086, 0.9926, 0.1038, 0.9692, 0.1038, 0.9692, 0.1086, 0.9926, 0.1151, 0.6726, 0.1038, 0.6726, 0.1038, 0.9692, 0.08379, 0.9692, 0.08379, 0.6726, 0.1038, 0.6726, 0.08379, 0.9692, 0.1038, 0.9692, 0.1038, 0.6726, 0.08379, 0.6726, 0.08379, 0.9692, 0.07894, 0.9926, 0.0725, 0.6726, 0.08379, 0.6726, 0.1086, 0.9926, 0.1038, 0.9692, 0.1038, 0.6726, 0.1151, 0.6726, 0.07894, 0.9926, 0.08379, 0.9692, 0.08379, 0.6726, 0.0725, 0.6726, 0.07894, 0.9926, 0.08379, 0.9692, 0.1038, 0.9692, 0.1086, 0.9926, 0.08379, 0.9692, 0.07894, 0.9926, 0.1086, 0.9926, 0.1038, 0.9692, 0.1038, 0.9692, 0.1086, 0.9926, 0.1151, 0.6726, 0.1038, 0.6726, 0.1038, 0.9692, 0.08379, 0.9692, 0.08379, 0.6726, 0.1038, 0.6726, 0.08379, 0.9692, 0.1038, 0.9692, 0.1038, 0.6726, 0.08379, 0.6726, 0.08379, 0.9692, 0.07894, 0.9926, 0.0725, 0.6726, 0.08379, 0.6726, 0.1086, 0.9926, 0.1038, 0.9692, 0.1038, 0.6726, 0.1151, 0.6726, 0.07894, 0.9926, 0.08379, 0.9692, 0.08379, 0.6726, 0.0725, 0.6726, 0.07894, 0.9926, 0.08379, 0.9692, 0.1038, 0.9692, 0.1086, 0.9926, 0.08379, 0.9692, 0.07894, 0.9926, 0.1086, 0.9926, 0.1038, 0.9692, 0.1038, 0.9692, 0.1086, 0.9926, 0.1114, 0.854, 0.1038, 0.8408, 0.1038, 0.9692, 0.08379, 0.9692, 0.08379, 0.8408, 0.1038, 0.8408, 0.08379, 0.9692, 0.1038, 0.9692, 0.1038, 0.8408, 0.08379, 0.8408, 0.08379, 0.9692, 0.07894, 0.9926, 0.07615, 0.854, 0.08379, 0.8408, 0.1086, 0.9926, 0.1038, 0.9692, 0.1038, 0.8408, 0.1114, 0.854, 0.07894, 0.9926, 0.08379, 0.9692, 0.08379, 0.8408, 0.07615, 0.854, 0.07894, 0.9926, 0.08379, 0.9692, 0.1038, 0.9692, 0.1086, 0.9926, 0.08379, 0.9692, 0.07894, 0.9926, 0.1086, 0.9926, 0.1038, 0.9692, 0.1038, 0.9692, 0.1086, 0.9926, 0.1122, 0.8169, 0.1038, 0.8063, 0.1038, 0.9692, 0.08379, 0.9692, 0.08379, 0.8063, 0.1038, 0.8063, 0.08379, 0.9692, 0.1038, 0.9692, 0.1038, 0.8063, 0.08379, 0.6726, 0.08379, 0.9692, 0.07894, 0.9926, 0.0754, 0.8169, 0.08379, 0.8063, 0.1086, 0.9926, 0.1038, 0.9692, 0.1038, 0.8063, 0.1122, 0.8169, 0.07894, 0.9926, 0.08379, 0.9692, 0.08379, 0.6726, 0.0754, 0.8169, 0.07894, 0.9926, 0.08379, 0.9692, 0.1038, 0.9692, 0.1086, 0.9926, 0.08379, 0.9692, 0.07894, 0.9926, 0.1086, 0.9926, 0.1038, 0.9692, 0.1038, 0.9692, 0.1086, 0.9926, 0.1151, 0.6726, 0.1038, 0.6726, 0.1038, 0.9692, 0.08379, 0.9692, 0.08379, 0.6726, 0.1038, 0.6726, 0.08379, 0.9692, 0.1038, 0.9692, 0.1038, 0.6726, 0.08379, 0.6726, 0.08379, 0.9692, 0.07894, 0.9926, 0.0725, 0.6726, 0.08379, 0.6726, 0.1086, 0.9926, 0.1038, 0.9692, 0.1038, 0.6726, 0.1151, 0.6726, 0.07894, 0.9926, 0.08379, 0.9692, 0.08379, 0.6726, 0.0725, 0.6726, 0.07894, 0.9926, 0.08379, 0.9692, 0.1038, 0.9692, 0.1086, 0.9926, 0.08379, 0.9692, 0.07894, 0.9926, 0.1086, 0.9926, 0.1038, 0.9692, 0.1038, 0.9692, 0.1086, 0.9926, 0.1151, 0.6726, 0.1038, 0.6726, 0.1038, 0.9692, 0.08379, 0.9692, 0.08379, 0.6726, 0.1038, 0.6726, 0.08379, 0.9692, 0.1038, 0.9692, 0.1038, 0.6726, 0.08379, 0.6726, 0.08379, 0.9692, 0.07894, 0.9926, 0.0725, 0.6726, 0.08379, 0.6726, 0.1086, 0.9926, 0.1038, 0.9692, 0.1038, 0.6726, 0.1151, 0.6726, 0.07894, 0.9926, 0.08379, 0.9692, 0.08379, 0.6726, 0.0725, 0.6726, 0.07894, 0.9926, 0.08379, 0.9692, 0.1038, 0.9692, 0.1086, 0.9926, 0.08379, 0.9692, 0.07894, 0.9926, 0.1086, 0.9926, 0.1038, 0.9692, 0.1038, 0.9692, 0.1086, 0.9926, 0.1151, 0.6726, 0.1038, 0.6726, 0.1038, 0.9692, 0.08379, 0.9692, 0.08379, 0.6726, 0.1038, 0.6726, 0.08379, 0.9692, 0.1038, 0.9692, 0.1038, 0.6726, 0.08379, 0.6726, 0.08379, 0.9692, 0.07894, 0.9926, 0.0725, 0.6726, 0.08379, 0.6726, 0.1086, 0.9926, 0.1038, 0.9692, 0.1038, 0.6726, 0.1151, 0.6726, 0.07894, 0.9926, 0.08379, 0.9692, 0.08379, 0.6726, 0.0725, 0.6726, 0.07894, 0.9926, 0.08379, 0.9692, 0.1038, 0.9692, 0.1086, 0.9926, 0.08379, 0.9692, 0.07894, 0.9926, 0.1086, 0.9926, 0.1038, 0.9692, 0.1038, 0.9692, 0.1086, 0.9926, 0.1151, 0.6726, 0.1038, 0.6726, 0.1038, 0.9692, 0.08379, 0.9692, 0.08379, 0.6726, 0.1038, 0.6726, 0.08379, 0.9692, 0.1038, 0.9692, 0.1038, 0.6726, 0.08379, 0.6726, 0.08379, 0.9692, 0.07894, 0.9926, 0.0725, 0.6726, 0.08379, 0.6726, 0.1086, 0.9926, 0.1038, 0.9692, 0.1038, 0.6726, 0.1151, 0.6726, 0.07894, 0.9926, 0.08379, 0.9692, 0.08379, 0.6726, 0.0725, 0.6726, 0.07894, 0.9926, 0.08379, 0.9692, 0.1038, 0.9692, 0.1086, 0.9926, 0.08379, 0.9692, 0.07894, 0.9926, 0.1086, 0.9926, 0.1038, 0.9692, 0.1038, 0.9692, 0.1086, 0.9926, 0.1151, 0.6726, 0.1038, 0.6726, 0.1038, 0.9692, 0.08379, 0.9692, 0.08379, 0.6726, 0.1038, 0.6726, 0.08379, 0.9692, 0.1038, 0.9692, 0.1038, 0.6726, 0.08379, 0.6726, 0.08379, 0.9692, 0.07894, 0.9926, 0.0725, 0.6726, 0.08379, 0.6726, 0.1086, 0.9926, 0.1038, 0.9692, 0.1038, 0.6726, 0.1151, 0.6726, 0.07894, 0.9926, 0.08379, 0.9692, 0.08379, 0.6726, 0.0725, 0.6726, 0.07894, 0.9926, 0.08379, 0.9692, 0.1038, 0.9692, 0.1086, 0.9926, 0.08379, 0.9692, 0.07894, 0.9926, 0.1086, 0.9926, 0.1038, 0.9692, 0.1038, 0.9692, 0.1086, 0.9926, 0.1151, 0.6726, 0.1038, 0.6726, 0.1038, 0.9692, 0.08379, 0.9692, 0.08379, 0.6726, 0.1038, 0.6726, 0.08379, 0.9692, 0.1038, 0.9692, 0.1038, 0.6726, 0.08379, 0.6726, 0.08379, 0.9692, 0.07894, 0.9926, 0.0725, 0.6726, 0.08379, 0.6726, 0.1086, 0.9926, 0.1038, 0.9692, 0.1038, 0.6726, 0.1151, 0.6726, 0.07894, 0.9926, 0.08379, 0.9692, 0.08379, 0.6726, 0.0725, 0.6726, 0.07894, 0.9926, 0.08379, 0.9692, 0.1038, 0.9692, 0.1086, 0.9926, 0.08379, 0.9692, 0.07894, 0.9926, 0.1086, 0.9926, 0.1038, 0.9692, 0.1038, 0.9692, 0.1086, 0.9926, 0.1151, 0.6726, 0.1038, 0.6726, 0.1038, 0.9692, 0.08379, 0.9692, 0.08379, 0.6726, 0.1038, 0.6726, 0.08379, 0.9692, 0.1038, 0.9692, 0.1038, 0.6726, 0.08379, 0.6726, 0.08379, 0.9692, 0.07894, 0.9926, 0.0725, 0.6726, 0.08379, 0.6726, 0.1086, 0.9926, 0.1038, 0.9692, 0.1038, 0.6726, 0.1151, 0.6726, 0.07894, 0.9926, 0.08379, 0.9692, 0.08379, 0.6726, 0.0725, 0.6726, 0.07894, 0.9926, 0.08379, 0.9692, 0.1038, 0.9692, 0.1086, 0.9926, 0.08379, 0.9692, 0.07894, 0.9926, 0.1086, 0.9926, 0.1038, 0.9692, 0.1038, 0.9692, 0.1086, 0.9926, 0.1151, 0.6726, 0.1038, 0.6726, 0.1038, 0.9692, 0.08379, 0.9692, 0.08379, 0.6726, 0.1038, 0.6726, 0.08379, 0.9692, 0.1038, 0.9692, 0.1038, 0.6726, 0.08379, 0.6726, 0.08379, 0.9692, 0.07894, 0.9926, 0.0725, 0.6726, 0.08379, 0.6726, 0.1086, 0.9926, 0.1038, 0.9692, 0.1038, 0.6726, 0.1151, 0.6726, 0.07894, 0.9926, 0.08379, 0.9692, 0.08379, 0.6726, 0.0725, 0.6726, 0.07894, 0.9926, 0.08379, 0.9692, 0.1038, 0.9692, 0.1086, 0.9926, 0.08379, 0.9692, 0.07894, 0.9926, 0.1086, 0.9926, 0.1038, 0.9692, 0.1038, 0.9692, 0.1086, 0.9926, 0.1151, 0.6726, 0.1038, 0.6726, 0.1038, 0.9692, 0.08379, 0.9692, 0.08379, 0.6726, 0.1038, 0.6726, 0.08379, 0.9692, 0.1038, 0.9692, 0.1038, 0.6726, 0.08379, 0.6726, 0.08379, 0.9692, 0.07894, 0.9926, 0.0725, 0.6726, 0.08379, 0.6726, 0.1086, 0.9926, 0.1038, 0.9692, 0.1038, 0.6726, 0.1151, 0.6726, 0.07894, 0.9926, 0.08379, 0.9692, 0.08379, 0.6726, 0.0725, 0.6726, 0.07894, 0.9926, 0.08379, 0.9692, 0.1038, 0.9692, 0.1086, 0.9926, 0.08379, 0.9692, 0.07894, 0.9926, 0.1086, 0.9926, 0.1038, 0.9692, 0.1038, 0.9692, 0.1086, 0.9926, 0.1151, 0.6726, 0.1038, 0.6726, 0.1038, 0.9692, 0.08379, 0.9692, 0.08379, 0.6726, 0.1038, 0.6726, 0.08379, 0.9692, 0.1038, 0.9692, 0.1038, 0.6726, 0.08379, 0.6726, 0.08379, 0.9692, 0.07894, 0.9926, 0.0725, 0.6726, 0.08379, 0.6726, 0.1086, 0.9926, 0.1038, 0.9692, 0.1038, 0.6726, 0.1151, 0.6726, 0.07894, 0.9926, 0.08379, 0.9692, 0.08379, 0.6726, 0.0725, 0.6726, 0.07894, 0.9926, 0.08379, 0.9692, 0.1038, 0.9692, 0.1086, 0.9926, 0.08379, 0.9692, 0.07894, 0.9926, 0.1086, 0.9926, 0.1038, 0.9692, 0.1038, 0.9692, 0.1086, 0.9926, 0.1104, 0.9073, 0.1038, 0.8901, 0.1038, 0.9692, 0.08379, 0.9692, 0.08379, 0.8901, 0.1038, 0.8901, 0.08379, 0.9692, 0.1038, 0.9692, 0.1038, 0.8901, 0.08379, 0.8901, 0.08379, 0.9692, 0.07894, 0.9926, 0.07722, 0.9073, 0.08379, 0.8901, 0.1086, 0.9926, 0.1038, 0.9692, 0.1038, 0.8901, 0.1104, 0.9073, 0.07894, 0.9926, 0.08379, 0.9692, 0.08379, 0.8901, 0.07722, 0.9073])
me_cube_002.materials.append(mat_material_001)
me_cube_002.update()

# ---- objects
ob_large = bpy.data.objects.new('Large', me_cube_002)

# ---- transforms, parenting, visibility, modifiers, constraints
ob_large.location = (0.0, 0.0, 0.0)
_vg = ob_large.vertex_groups.new(name='Bone')
_vg = ob_large.vertex_groups.new(name='Bone.001')
_vg = ob_large.vertex_groups.new(name='Bone.002')

# ---- collection membership
col_collection.objects.link(ob_large)

# ---- scene / render settings (as saved in the file)
scene.frame_start = 1; scene.frame_end = 250; scene.frame_set(0)
scene.render.engine = 'BLENDER_EEVEE_NEXT'
scene.render.resolution_x = 1262
scene.cycles.sampling_pattern = 'TABULATED_SOBOL'
scene.eevee.gtao_distance = 0.0
scene.eevee.ray_tracing_options.trace_max_roughness = 0.0
scene.view_settings.view_transform = 'Standard'
bpy.context.view_layer.update()

# ---- added for rendering (the .blend has no active camera and no usable light): camera, sun
cam_auto = bpy.data.cameras.new('AutoCamera')
cam_auto.lens = 50.0
cam_auto.sensor_width = 36.0
cam_auto.clip_end = 1000.0
ob_auto_camera = bpy.data.objects.new('AutoCamera', cam_auto)
scene.collection.objects.link(ob_auto_camera)
ob_auto_camera.location = (13.2752, -15.5416, 13.8294)
ob_auto_camera.rotation_euler = (1.09748, -7.21219e-08, 0.694738)
scene.camera = ob_auto_camera
light_auto_sun = bpy.data.lights.new('AutoSun', 'SUN')
light_auto_sun.energy = 3.0
light_auto_sun.angle = 0.0523599
ob_auto_sun = bpy.data.objects.new('AutoSun', light_auto_sun)
scene.collection.objects.link(ob_auto_sun)
ob_auto_sun.rotation_euler = (0.872665, 0.174533, 0.523599)
bpy.context.view_layer.update()
